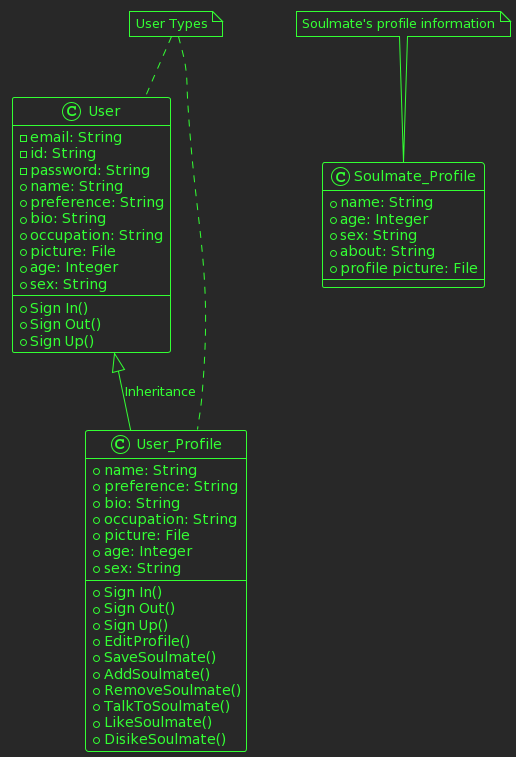

The diagram above was rendered by PlantUML. Its source (embedded in the PNG):
@startuml
!theme crt-green
class User{ 
    -email: String
    -id: String
    -password: String
    +name: String
    +preference: String
    +bio: String
    +occupation: String
    +picture: File
    +age: Integer
    +sex: String
    +Sign In()
    +Sign Out()
    +Sign Up()

}

class User_Profile { 
    +name: String
    +preference: String
    +bio: String
    +occupation: String
    +picture: File
    +age: Integer
    +sex: String
    +Sign In()
    +Sign Out()
    +Sign Up()
    +EditProfile()
    +SaveSoulmate()
    +AddSoulmate()
    +RemoveSoulmate()
    +TalkToSoulmate()
    +LikeSoulmate()
    +DisikeSoulmate()
}

User <|-- User_Profile: Inheritance


class Soulmate_Profile{
    +name: String
    +age: Integer
    +sex: String
    +about: String
    +profile picture: File
}

note "Soulmate's profile information" as N1
note "User Types" as N2
N1 .. Soulmate_Profile
N2 .. User
N2 .. User_Profile
@endum